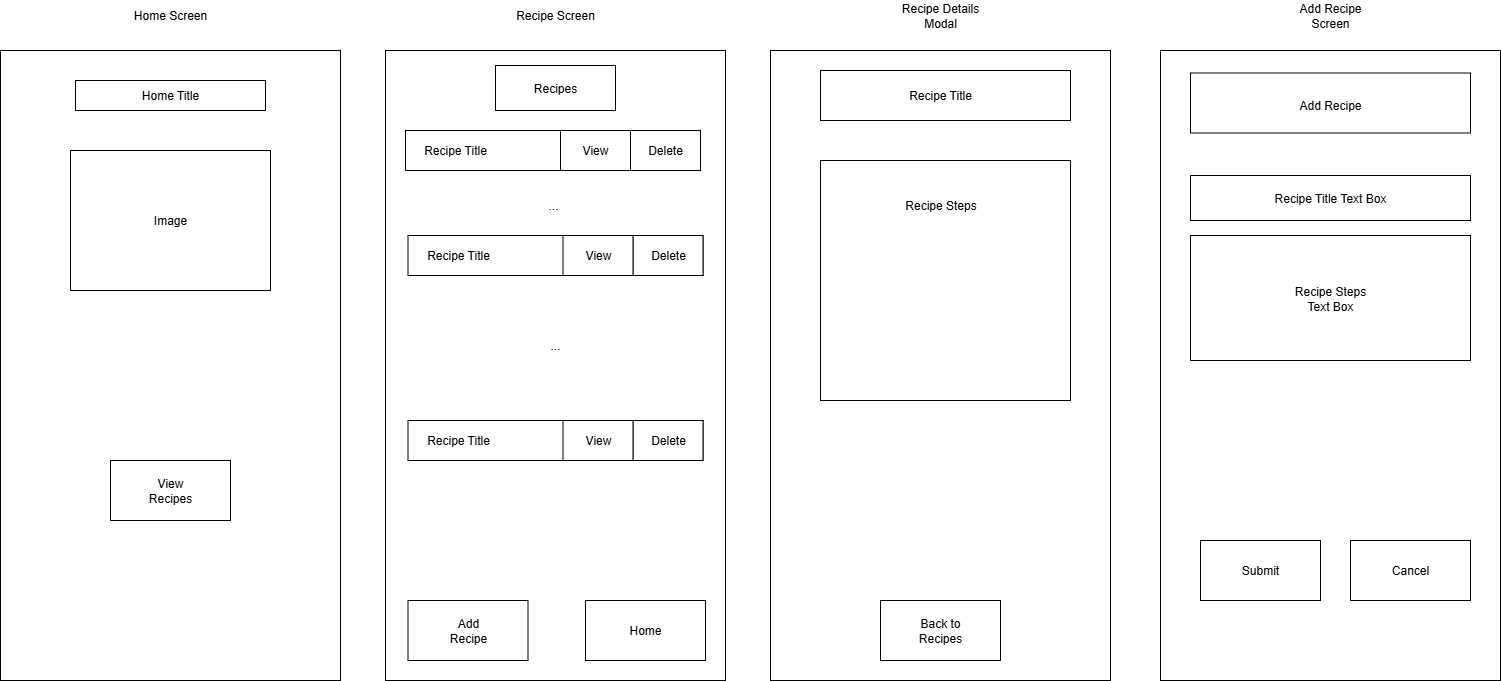

The diagram above was exported from draw.io. Its source (the exported page's mxGraphModel, read from the mxfile embedded in the PNG):
<mxGraphModel dx="1507" dy="722" grid="1" gridSize="10" guides="1" tooltips="1" connect="1" arrows="1" fold="1" page="1" pageScale="1" pageWidth="850" pageHeight="1100" math="0" shadow="0">
  <root>
    <mxCell id="0" />
    <mxCell id="1" parent="0" />
    <mxCell id="THsjyRqlVu_5YBWvhJ68-1" value="" style="rounded=0;whiteSpace=wrap;html=1;" vertex="1" parent="1">
      <mxGeometry x="40" y="100" width="340" height="630" as="geometry" />
    </mxCell>
    <mxCell id="THsjyRqlVu_5YBWvhJ68-2" value="" style="rounded=0;whiteSpace=wrap;html=1;" vertex="1" parent="1">
      <mxGeometry x="425" y="100" width="340" height="630" as="geometry" />
    </mxCell>
    <mxCell id="THsjyRqlVu_5YBWvhJ68-3" value="Home Screen" style="text;html=1;align=center;verticalAlign=middle;whiteSpace=wrap;rounded=0;" vertex="1" parent="1">
      <mxGeometry x="165" y="50" width="90" height="30" as="geometry" />
    </mxCell>
    <mxCell id="THsjyRqlVu_5YBWvhJ68-4" value="Recipe Screen" style="text;html=1;align=center;verticalAlign=middle;whiteSpace=wrap;rounded=0;" vertex="1" parent="1">
      <mxGeometry x="550" y="50" width="90" height="30" as="geometry" />
    </mxCell>
    <mxCell id="THsjyRqlVu_5YBWvhJ68-5" value="" style="rounded=0;whiteSpace=wrap;html=1;" vertex="1" parent="1">
      <mxGeometry x="810" y="100" width="340" height="630" as="geometry" />
    </mxCell>
    <mxCell id="THsjyRqlVu_5YBWvhJ68-6" value="Recipe Details Modal&lt;span style=&quot;color: rgba(0, 0, 0, 0); font-family: monospace; font-size: 0px; text-align: start; text-wrap-mode: nowrap;&quot;&gt;%3CmxGraphModel%3E%3Croot%3E%3CmxCell%20id%3D%220%22%2F%3E%3CmxCell%20id%3D%221%22%20parent%3D%220%22%2F%3E%3CmxCell%20id%3D%222%22%20value%3D%22%22%20style%3D%22rounded%3D0%3BwhiteSpace%3Dwrap%3Bhtml%3D1%3B%22%20vertex%3D%221%22%20parent%3D%221%22%3E%3CmxGeometry%20x%3D%22425%22%20y%3D%22100%22%20width%3D%22340%22%20height%3D%22630%22%20as%3D%22geometry%22%2F%3E%3C%2FmxCell%3E%3CmxCell%20id%3D%223%22%20value%3D%22Recipe%20Screen%22%20style%3D%22text%3Bhtml%3D1%3Balign%3Dcenter%3BverticalAlign%3Dmiddle%3BwhiteSpace%3Dwrap%3Brounded%3D0%3B%22%20vertex%3D%221%22%20parent%3D%221%22%3E%3CmxGeometry%20x%3D%22550%22%20y%3D%2250%22%20width%3D%2290%22%20height%3D%2230%22%20as%3D%22geometry%22%2F%3E%3C%2FmxCell%3E%3C%2Froot%3E%3C%2FmxGraphModel%3E&lt;/span&gt;" style="text;html=1;align=center;verticalAlign=middle;whiteSpace=wrap;rounded=0;" vertex="1" parent="1">
      <mxGeometry x="935" y="50" width="90" height="30" as="geometry" />
    </mxCell>
    <mxCell id="THsjyRqlVu_5YBWvhJ68-7" value="" style="rounded=0;whiteSpace=wrap;html=1;" vertex="1" parent="1">
      <mxGeometry x="1200" y="100" width="340" height="630" as="geometry" />
    </mxCell>
    <mxCell id="THsjyRqlVu_5YBWvhJ68-8" value="Add Recipe Screen" style="text;html=1;align=center;verticalAlign=middle;whiteSpace=wrap;rounded=0;" vertex="1" parent="1">
      <mxGeometry x="1325" y="50" width="90" height="30" as="geometry" />
    </mxCell>
    <mxCell id="THsjyRqlVu_5YBWvhJ68-9" value="" style="rounded=0;whiteSpace=wrap;html=1;" vertex="1" parent="1">
      <mxGeometry x="110" y="200" width="200" height="140" as="geometry" />
    </mxCell>
    <mxCell id="THsjyRqlVu_5YBWvhJ68-10" value="" style="rounded=0;whiteSpace=wrap;html=1;" vertex="1" parent="1">
      <mxGeometry x="115" y="130" width="190" height="30" as="geometry" />
    </mxCell>
    <mxCell id="THsjyRqlVu_5YBWvhJ68-11" value="Home Title" style="text;html=1;align=center;verticalAlign=middle;whiteSpace=wrap;rounded=0;" vertex="1" parent="1">
      <mxGeometry x="180" y="130" width="60" height="30" as="geometry" />
    </mxCell>
    <mxCell id="THsjyRqlVu_5YBWvhJ68-12" value="Image" style="text;html=1;align=center;verticalAlign=middle;whiteSpace=wrap;rounded=0;" vertex="1" parent="1">
      <mxGeometry x="180" y="255" width="60" height="30" as="geometry" />
    </mxCell>
    <mxCell id="THsjyRqlVu_5YBWvhJ68-13" value="" style="rounded=0;whiteSpace=wrap;html=1;" vertex="1" parent="1">
      <mxGeometry x="150" y="510" width="120" height="60" as="geometry" />
    </mxCell>
    <mxCell id="THsjyRqlVu_5YBWvhJ68-14" value="View Recipes" style="text;html=1;align=center;verticalAlign=middle;whiteSpace=wrap;rounded=0;" vertex="1" parent="1">
      <mxGeometry x="180" y="525" width="60" height="30" as="geometry" />
    </mxCell>
    <mxCell id="THsjyRqlVu_5YBWvhJ68-15" value="" style="rounded=0;whiteSpace=wrap;html=1;" vertex="1" parent="1">
      <mxGeometry x="535" y="115" width="120" height="45" as="geometry" />
    </mxCell>
    <mxCell id="THsjyRqlVu_5YBWvhJ68-16" value="Recipes" style="text;html=1;align=center;verticalAlign=middle;whiteSpace=wrap;rounded=0;" vertex="1" parent="1">
      <mxGeometry x="565" y="122.5" width="60" height="30" as="geometry" />
    </mxCell>
    <mxCell id="THsjyRqlVu_5YBWvhJ68-17" value="" style="rounded=0;whiteSpace=wrap;html=1;" vertex="1" parent="1">
      <mxGeometry x="445" y="180" width="295" height="40" as="geometry" />
    </mxCell>
    <mxCell id="THsjyRqlVu_5YBWvhJ68-18" value="Recipe Title" style="text;html=1;align=center;verticalAlign=middle;whiteSpace=wrap;rounded=0;" vertex="1" parent="1">
      <mxGeometry x="455" y="185" width="80" height="30" as="geometry" />
    </mxCell>
    <mxCell id="THsjyRqlVu_5YBWvhJ68-19" value="" style="rounded=0;whiteSpace=wrap;html=1;" vertex="1" parent="1">
      <mxGeometry x="670" y="180" width="70" height="40" as="geometry" />
    </mxCell>
    <mxCell id="THsjyRqlVu_5YBWvhJ68-20" value="" style="rounded=0;whiteSpace=wrap;html=1;" vertex="1" parent="1">
      <mxGeometry x="600" y="180" width="70" height="40" as="geometry" />
    </mxCell>
    <mxCell id="THsjyRqlVu_5YBWvhJ68-21" value="View" style="text;html=1;align=center;verticalAlign=middle;whiteSpace=wrap;rounded=0;" vertex="1" parent="1">
      <mxGeometry x="605" y="185" width="60" height="30" as="geometry" />
    </mxCell>
    <mxCell id="THsjyRqlVu_5YBWvhJ68-22" value="Delete" style="text;html=1;align=center;verticalAlign=middle;whiteSpace=wrap;rounded=0;" vertex="1" parent="1">
      <mxGeometry x="675" y="185" width="60" height="30" as="geometry" />
    </mxCell>
    <mxCell id="THsjyRqlVu_5YBWvhJ68-23" value="" style="rounded=0;whiteSpace=wrap;html=1;" vertex="1" parent="1">
      <mxGeometry x="447.5" y="285" width="295" height="40" as="geometry" />
    </mxCell>
    <mxCell id="THsjyRqlVu_5YBWvhJ68-24" value="Recipe Title" style="text;html=1;align=center;verticalAlign=middle;whiteSpace=wrap;rounded=0;" vertex="1" parent="1">
      <mxGeometry x="457.5" y="290" width="80" height="30" as="geometry" />
    </mxCell>
    <mxCell id="THsjyRqlVu_5YBWvhJ68-25" value="" style="rounded=0;whiteSpace=wrap;html=1;" vertex="1" parent="1">
      <mxGeometry x="672.5" y="285" width="70" height="40" as="geometry" />
    </mxCell>
    <mxCell id="THsjyRqlVu_5YBWvhJ68-26" value="" style="rounded=0;whiteSpace=wrap;html=1;" vertex="1" parent="1">
      <mxGeometry x="602.5" y="285" width="70" height="40" as="geometry" />
    </mxCell>
    <mxCell id="THsjyRqlVu_5YBWvhJ68-27" value="View" style="text;html=1;align=center;verticalAlign=middle;whiteSpace=wrap;rounded=0;" vertex="1" parent="1">
      <mxGeometry x="607.5" y="290" width="60" height="30" as="geometry" />
    </mxCell>
    <mxCell id="THsjyRqlVu_5YBWvhJ68-28" value="Delete" style="text;html=1;align=center;verticalAlign=middle;whiteSpace=wrap;rounded=0;" vertex="1" parent="1">
      <mxGeometry x="677.5" y="290" width="60" height="30" as="geometry" />
    </mxCell>
    <mxCell id="THsjyRqlVu_5YBWvhJ68-29" value="..." style="text;html=1;align=center;verticalAlign=middle;whiteSpace=wrap;rounded=0;" vertex="1" parent="1">
      <mxGeometry x="562.5" y="240" width="60" height="30" as="geometry" />
    </mxCell>
    <mxCell id="THsjyRqlVu_5YBWvhJ68-30" value="" style="rounded=0;whiteSpace=wrap;html=1;" vertex="1" parent="1">
      <mxGeometry x="447.5" y="470" width="295" height="40" as="geometry" />
    </mxCell>
    <mxCell id="THsjyRqlVu_5YBWvhJ68-31" value="Recipe Title" style="text;html=1;align=center;verticalAlign=middle;whiteSpace=wrap;rounded=0;" vertex="1" parent="1">
      <mxGeometry x="457.5" y="475" width="80" height="30" as="geometry" />
    </mxCell>
    <mxCell id="THsjyRqlVu_5YBWvhJ68-32" value="" style="rounded=0;whiteSpace=wrap;html=1;" vertex="1" parent="1">
      <mxGeometry x="672.5" y="470" width="70" height="40" as="geometry" />
    </mxCell>
    <mxCell id="THsjyRqlVu_5YBWvhJ68-33" value="" style="rounded=0;whiteSpace=wrap;html=1;" vertex="1" parent="1">
      <mxGeometry x="602.5" y="470" width="70" height="40" as="geometry" />
    </mxCell>
    <mxCell id="THsjyRqlVu_5YBWvhJ68-34" value="View" style="text;html=1;align=center;verticalAlign=middle;whiteSpace=wrap;rounded=0;" vertex="1" parent="1">
      <mxGeometry x="607.5" y="475" width="60" height="30" as="geometry" />
    </mxCell>
    <mxCell id="THsjyRqlVu_5YBWvhJ68-35" value="Delete" style="text;html=1;align=center;verticalAlign=middle;whiteSpace=wrap;rounded=0;" vertex="1" parent="1">
      <mxGeometry x="677.5" y="475" width="60" height="30" as="geometry" />
    </mxCell>
    <mxCell id="THsjyRqlVu_5YBWvhJ68-36" value="..." style="text;html=1;align=center;verticalAlign=middle;whiteSpace=wrap;rounded=0;" vertex="1" parent="1">
      <mxGeometry x="565" y="380" width="60" height="30" as="geometry" />
    </mxCell>
    <mxCell id="THsjyRqlVu_5YBWvhJ68-37" value="" style="rounded=0;whiteSpace=wrap;html=1;" vertex="1" parent="1">
      <mxGeometry x="447.5" y="650" width="120" height="60" as="geometry" />
    </mxCell>
    <mxCell id="THsjyRqlVu_5YBWvhJ68-38" value="" style="rounded=0;whiteSpace=wrap;html=1;" vertex="1" parent="1">
      <mxGeometry x="625" y="650" width="120" height="60" as="geometry" />
    </mxCell>
    <mxCell id="THsjyRqlVu_5YBWvhJ68-39" value="Add Recipe" style="text;html=1;align=center;verticalAlign=middle;whiteSpace=wrap;rounded=0;" vertex="1" parent="1">
      <mxGeometry x="477.5" y="665" width="60" height="30" as="geometry" />
    </mxCell>
    <mxCell id="THsjyRqlVu_5YBWvhJ68-40" value="Home" style="text;html=1;align=center;verticalAlign=middle;whiteSpace=wrap;rounded=0;" vertex="1" parent="1">
      <mxGeometry x="655" y="665" width="60" height="30" as="geometry" />
    </mxCell>
    <mxCell id="THsjyRqlVu_5YBWvhJ68-41" value="" style="rounded=0;whiteSpace=wrap;html=1;" vertex="1" parent="1">
      <mxGeometry x="860" y="120" width="250" height="50" as="geometry" />
    </mxCell>
    <mxCell id="THsjyRqlVu_5YBWvhJ68-42" value="Recipe Title" style="text;html=1;align=center;verticalAlign=middle;whiteSpace=wrap;rounded=0;" vertex="1" parent="1">
      <mxGeometry x="940" y="130" width="80" height="30" as="geometry" />
    </mxCell>
    <mxCell id="THsjyRqlVu_5YBWvhJ68-43" value="" style="rounded=0;whiteSpace=wrap;html=1;" vertex="1" parent="1">
      <mxGeometry x="860" y="210" width="250" height="240" as="geometry" />
    </mxCell>
    <mxCell id="THsjyRqlVu_5YBWvhJ68-44" value="Recipe Steps" style="text;html=1;align=center;verticalAlign=middle;whiteSpace=wrap;rounded=0;" vertex="1" parent="1">
      <mxGeometry x="927.5" y="240" width="105" height="30" as="geometry" />
    </mxCell>
    <mxCell id="THsjyRqlVu_5YBWvhJ68-45" value="" style="rounded=0;whiteSpace=wrap;html=1;" vertex="1" parent="1">
      <mxGeometry x="920" y="650" width="120" height="60" as="geometry" />
    </mxCell>
    <mxCell id="THsjyRqlVu_5YBWvhJ68-46" value="Back to Recipes" style="text;html=1;align=center;verticalAlign=middle;whiteSpace=wrap;rounded=0;" vertex="1" parent="1">
      <mxGeometry x="950" y="665" width="60" height="30" as="geometry" />
    </mxCell>
    <mxCell id="THsjyRqlVu_5YBWvhJ68-47" value="" style="rounded=0;whiteSpace=wrap;html=1;" vertex="1" parent="1">
      <mxGeometry x="1230" y="122.5" width="280" height="60" as="geometry" />
    </mxCell>
    <mxCell id="THsjyRqlVu_5YBWvhJ68-48" value="Add Recipe" style="text;html=1;align=center;verticalAlign=middle;whiteSpace=wrap;rounded=0;" vertex="1" parent="1">
      <mxGeometry x="1335" y="140" width="70" height="30" as="geometry" />
    </mxCell>
    <mxCell id="THsjyRqlVu_5YBWvhJ68-49" value="" style="rounded=0;whiteSpace=wrap;html=1;" vertex="1" parent="1">
      <mxGeometry x="1230" y="225" width="280" height="45" as="geometry" />
    </mxCell>
    <mxCell id="THsjyRqlVu_5YBWvhJ68-50" value="Recipe Title Text Box" style="text;html=1;align=center;verticalAlign=middle;whiteSpace=wrap;rounded=0;" vertex="1" parent="1">
      <mxGeometry x="1300" y="232.5" width="140" height="30" as="geometry" />
    </mxCell>
    <mxCell id="THsjyRqlVu_5YBWvhJ68-51" value="" style="rounded=0;whiteSpace=wrap;html=1;" vertex="1" parent="1">
      <mxGeometry x="1230" y="285" width="280" height="125" as="geometry" />
    </mxCell>
    <mxCell id="THsjyRqlVu_5YBWvhJ68-52" value="Recipe Steps Text Box" style="text;html=1;align=center;verticalAlign=middle;whiteSpace=wrap;rounded=0;" vertex="1" parent="1">
      <mxGeometry x="1330" y="332.5" width="80" height="30" as="geometry" />
    </mxCell>
    <mxCell id="THsjyRqlVu_5YBWvhJ68-53" value="" style="rounded=0;whiteSpace=wrap;html=1;" vertex="1" parent="1">
      <mxGeometry x="1240" y="590" width="120" height="60" as="geometry" />
    </mxCell>
    <mxCell id="THsjyRqlVu_5YBWvhJ68-54" value="" style="rounded=0;whiteSpace=wrap;html=1;" vertex="1" parent="1">
      <mxGeometry x="1390" y="590" width="120" height="60" as="geometry" />
    </mxCell>
    <mxCell id="THsjyRqlVu_5YBWvhJ68-55" value="Submit" style="text;html=1;align=center;verticalAlign=middle;whiteSpace=wrap;rounded=0;" vertex="1" parent="1">
      <mxGeometry x="1270" y="605" width="60" height="30" as="geometry" />
    </mxCell>
    <mxCell id="THsjyRqlVu_5YBWvhJ68-56" value="Cancel" style="text;html=1;align=center;verticalAlign=middle;whiteSpace=wrap;rounded=0;" vertex="1" parent="1">
      <mxGeometry x="1420" y="605" width="60" height="30" as="geometry" />
    </mxCell>
  </root>
</mxGraphModel>